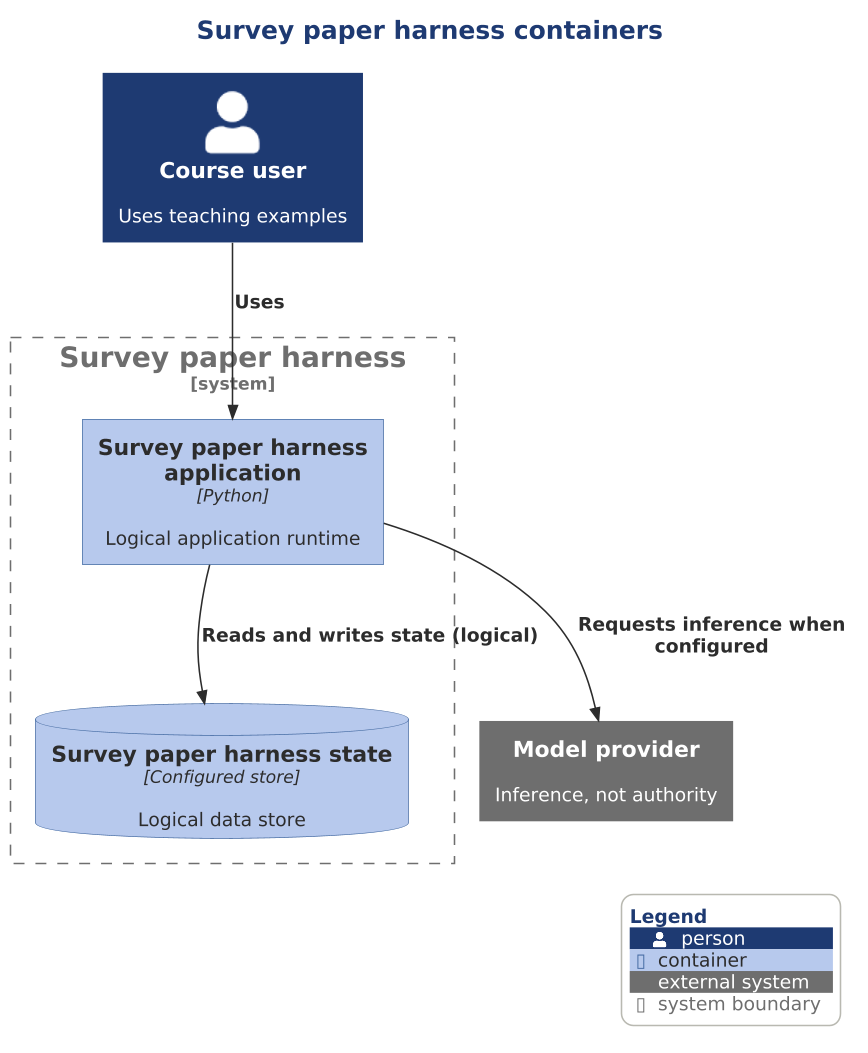

The diagram above was rendered by PlantUML. Its source (embedded in the PNG):
@startuml

scale 1.5625



' AD-AHC-P02 P02-C4-L2-003 | P02-EVD-027 P02-EVD-028 P02-EVD-029
!include ../../../../../../../../tooling/styles/plantuml/c4/container-diagram-style.iuml
title Survey paper harness containers
Person(owner, "Course user", "Uses teaching examples")
System_Ext(llm, "Model provider", "Inference, not authority")
System_Boundary(research, "Survey paper harness") {
Container(research_app, "Survey paper harness application", "Python", "Logical application runtime")
ContainerDb(research_db, "Survey paper harness state", "Configured store", "Logical data store")
}
Rel(owner, research_app, "Uses")
Rel(research_app, llm, "Requests inference when configured")
Rel(research_app, research_db, "Reads and writes state (logical)")
SHOW_LEGEND()
@enduml